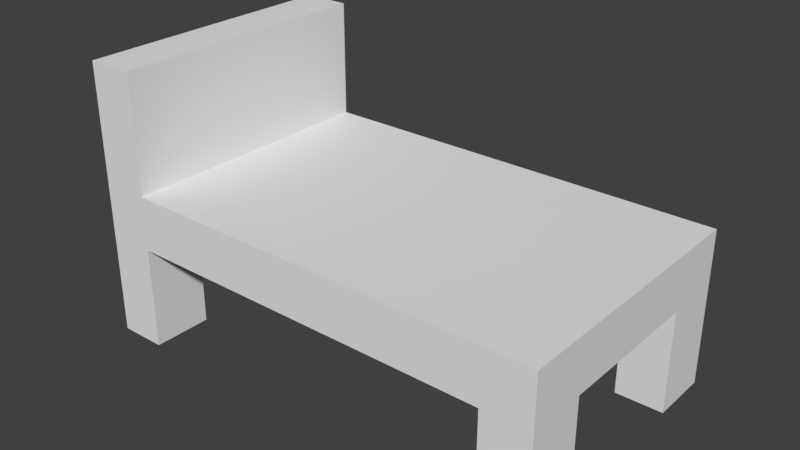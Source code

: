 # Source: Cama_S.blend  (saved by Blender 2.79.0; exported with 4.5.12 LTS)
import bpy
from mathutils import Matrix  # noqa: F401  (used for matrix-valued properties, if any)

bpy.ops.wm.read_factory_settings(use_empty=True)
scene = bpy.context.scene
scene.name = 'Scene'

# ---- collections
col_collection_1 = bpy.data.collections.new('Collection 1'); scene.collection.children.link(col_collection_1)

# ---- materials (node trees are filled in below, after node groups)
mat_material = bpy.data.materials.new('Material')
mat_material.alpha_threshold = 0.0
mat_material.use_transparent_shadow = False
mat_material.roughness = 0.5
mat_material.line_color = (0.0, 0.0, 0.0, 1.0)

# ---- material node trees

# ---- world
world_world = bpy.data.worlds.new('World'); scene.world = world_world
world_world.color = (0.05088, 0.05088, 0.05088)
world_world.use_sun_shadow = False
world_world.sun_shadow_jitter_overblur = 0.0
world_world.cycles.sampling_method = 'MANUAL'

# ---- meshes
me_cube = bpy.data.meshes.new('Cube')
me_cube.from_pydata([(2.972, -0.7168, 0.8425), (2.719, -0.7168, 0.5588), (0.7438, -0.7168, 0.8425), (0.7438, -0.7168, 0.5588), (2.972, -0.4001, 0.5588), (0.7438, -0.4001, 0.5588), (2.719, -0.4001, 0.5588), (2.972, -0.7168, 0.01628), (2.719, -0.7168, 0.01628), (2.972, -0.4001, 0.01628), (2.719, -0.4001, 0.01628), (0.4931, -0.4001, 0.5588), (0.4931, -0.7168, 0.01498), (0.7438, -0.7168, 0.01498), (0.4931, -0.4001, 0.01498), (0.7438, -0.4001, 0.01498), (0.4931, -0.7168, 1.463), (0.7438, -0.7168, 1.463), (0.4931, -0.7168, 0.8496), (2.972, 0.0, 0.5588), (2.972, 0.0, 0.8425), (0.4931, 0.0, 0.5588), (0.7438, 0.0, 0.8425), (0.4931, 0.0, 1.463), (0.7438, 0.0, 1.463), (0.4931, 0.0, 0.8468)], [], [(4, 9, 10, 6), (6, 10, 8, 1), (3, 13, 15, 5), (5, 15, 14, 11), (12, 13, 3, 18), (25, 18, 16, 23), (23, 16, 17, 24), (19, 20, 0, 4), (0, 1, 8, 7), (0, 7, 9, 4), (20, 22, 2, 0), (3, 1, 0, 2), (18, 11, 14, 12), (18, 2, 17, 16), (21, 11, 18, 25), (18, 3, 2), (17, 2, 22, 24)])
_uv = me_cube.uv_layers.new(name='UVMap')
_uv.uv.foreach_set('vector', [0.6306, 0.6362, 0.6306, 0.4582, 0.7136, 0.4582, 0.7136, 0.6362, 0.7136, 0.6362, 0.7136, 0.4582, 0.8175, 0.4582, 0.8175, 0.6362, 0.5263, 0.6366, 0.5263, 0.4582, 0.6302, 0.4582, 0.6302, 0.6366, 0.5394, 0.2717, 0.7178, 0.2717, 0.7178, 0.3539, 0.5394, 0.3539, 0.4441, 0.4582, 0.5263, 0.4582, 0.5263, 0.6366, 0.4441, 0.7319, 0.4436, 0.7594, 0.2037, 0.7584, 0.2037, 0.5573, 0.4436, 0.5573, 0.4436, 0.5573, 0.2037, 0.5573, 0.2037, 0.4751, 0.4436, 0.4751, 0.958, 0.2717, 0.9582, 0.3647, 0.7183, 0.3647, 0.8221, 0.2717, 0.731, 0.2712, 0.648, 0.1782, 0.648, 0.0002381, 0.731, 0.0002382, 0.731, 0.2712, 0.731, 0.0002382, 0.8349, 0.0002382, 0.8349, 0.1782, 0.731, 0.9998, 0.0002381, 0.9998, 0.0002381, 0.7598, 0.731, 0.7598, 0.0002382, 0.1782, 0.648, 0.1782, 0.731, 0.2712, 0.0002381, 0.2712, 0.4441, 0.4577, 0.5394, 0.3539, 0.7178, 0.3539, 0.7178, 0.4577, 0.002564, 0.5573, 0.0002381, 0.4751, 0.2037, 0.4751, 0.2037, 0.5573, 0.8703, 0.732, 0.7345, 0.732, 0.6306, 0.6366, 0.8706, 0.6375, 0.818, 0.5841, 0.818, 0.4582, 0.8787, 0.5287, 0.2037, 0.4751, 0.2037, 0.2717, 0.4436, 0.2717, 0.4436, 0.4751])
_uv.active_render = True
_uv = me_cube.uv_layers.new(name='UVMap.001')
_uv.uv.foreach_set('vector', [0.999, 0.5704, 0.999, 0.2867, 0.8581, 0.2867, 0.8581, 0.5704, 0.001001, 0.8561, 0.2847, 0.8561, 0.2847, 0.7153, 0.001001, 0.7153, 0.8561, 0.2847, 0.8561, 0.001001, 0.7153, 0.001001, 0.7153, 0.2847, 0.001001, 0.7133, 0.2847, 0.7133, 0.2847, 0.5724, 0.001001, 0.5724, 0.8561, 0.5724, 0.7153, 0.5724, 0.7153, 0.8561, 0.8561, 0.8561, 0.5704, 0.2867, 0.2867, 0.2867, 0.2867, 0.5704, 0.5704, 0.5704, 0.4296, 0.8561, 0.7133, 0.8561, 0.7133, 0.7153, 0.4296, 0.7153, 0.4276, 0.5724, 0.2867, 0.5724, 0.2867, 0.8561, 0.4276, 0.8561, 0.7133, 0.7133, 0.7133, 0.5724, 0.4296, 0.5724, 0.4296, 0.7133, 0.8561, 0.5704, 0.8561, 0.2867, 0.7153, 0.2867, 0.7153, 0.5704, 0.001001, 0.2847, 0.5704, 0.2847, 0.5704, 0.001001, 0.001001, 0.001001, 0.7133, 0.5704, 0.7133, 0.001001, 0.5724, 0.001001, 0.5724, 0.5704, 0.2847, 0.999, 0.2847, 0.8581, 0.001001, 0.8581, 0.001001, 0.999, 0.999, 0.001001, 0.8581, 0.001001, 0.8581, 0.2847, 0.999, 0.2847, 0.2867, 0.999, 0.5704, 0.999, 0.5704, 0.8581, 0.2867, 0.8581, 0.998, 0.5724, 0.8581, 0.7123, 0.8581, 0.5724, 0.2847, 0.2867, 0.001001, 0.2867, 0.001001, 0.5704, 0.2847, 0.5704])
me_cube.materials.append(mat_material)
me_cube.use_remesh_preserve_volume = False
me_cube.use_remesh_preserve_attributes = False
me_cube.use_mirror_vertex_groups = False
me_cube.update()

# ---- objects
ob_cube = bpy.data.objects.new('Cube', me_cube)

# ---- transforms, parenting, visibility, modifiers, constraints
ob_cube.location = (0.0, 0.0, 1.307)
ob_cube.lock_rotations_4d = False
ob_cube.empty_display_type = 'ARROWS'
ob_cube.lineart.crease_threshold = 0.0
_m = ob_cube.modifiers.new('Mirror', 'MIRROR')
_m.use_axis = (False, True, False)
_m.use_clip = True

# ---- collection membership
col_collection_1.objects.link(ob_cube)

# ---- scene / render settings (as saved in the file)
scene.frame_start = 1; scene.frame_end = 250; scene.frame_set(1)
scene.render.engine = 'BLENDER_EEVEE_NEXT'
scene.render.resolution_percentage = 50
scene.render.dither_intensity = 0.0
scene.cycles.use_denoising = False
scene.cycles.samples = 128
scene.cycles.sampling_pattern = 'TABULATED_SOBOL'
scene.cycles.use_adaptive_sampling = False
scene.cycles.use_light_tree = False
scene.cycles.blur_glossy = 0.0
scene.cycles.sample_clamp_indirect = 0.0
scene.view_settings.view_transform = 'Standard'
bpy.context.view_layer.update()

# ---- added for rendering (the .blend has no active camera and no usable light): camera, sun
cam_auto = bpy.data.cameras.new('AutoCamera')
cam_auto.lens = 50.0
cam_auto.sensor_width = 36.0
cam_auto.clip_end = 1000.0
ob_auto_camera = bpy.data.objects.new('AutoCamera', cam_auto)
scene.collection.objects.link(ob_auto_camera)
ob_auto_camera.location = (4.70163, -3.56281, 4.42118)
ob_auto_camera.rotation_euler = (1.09748, -7.21219e-08, 0.694738)
scene.camera = ob_auto_camera
light_auto_sun = bpy.data.lights.new('AutoSun', 'SUN')
light_auto_sun.energy = 3.0
light_auto_sun.angle = 0.0523599
ob_auto_sun = bpy.data.objects.new('AutoSun', light_auto_sun)
scene.collection.objects.link(ob_auto_sun)
ob_auto_sun.rotation_euler = (0.872665, 0.174533, 0.523599)
bpy.context.view_layer.update()
